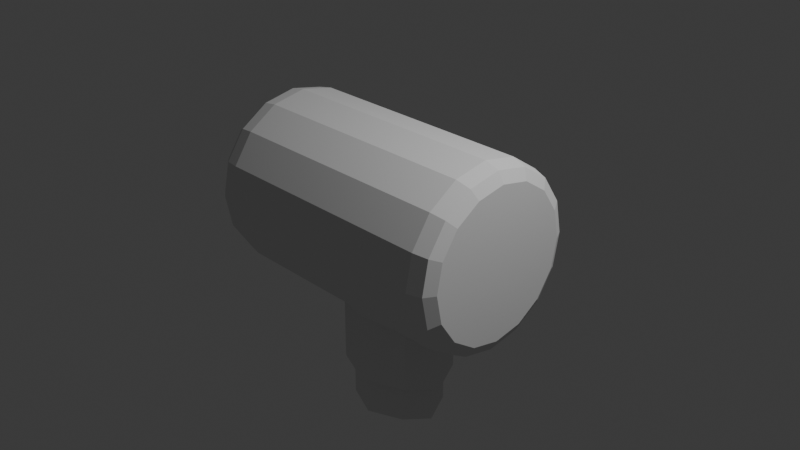 # Source: transmissor.blend  (saved by Blender 4.0.36; exported with 4.5.12 LTS)
import bpy
from mathutils import Matrix  # noqa: F401  (used for matrix-valued properties, if any)

bpy.ops.wm.read_factory_settings(use_empty=True)
scene = bpy.context.scene
scene.name = 'Scene'

# ---- collections
col_collection = bpy.data.collections.new('Collection'); scene.collection.children.link(col_collection)

# ---- world
world_world = bpy.data.worlds.new('World'); scene.world = world_world
world_world.use_nodes = True; world_world.node_tree.nodes.clear()
_N = world_world.node_tree.nodes; _L = world_world.node_tree.links
n0 = _N.new('ShaderNodeOutputWorld'); n0.name = 'World Output'; n0.location = (300, 300)
n1 = _N.new('ShaderNodeBackground'); n1.name = 'Background'; n1.location = (10, 300)
n1.inputs[0].default_value = (0.05088, 0.05088, 0.05088, 1.0)
_L.new(n1.outputs[0], n0.inputs[0])
n0.is_active_output = True
world_world.color = (0.05088, 0.05088, 0.05088)
world_world.use_sun_shadow = False
world_world.sun_shadow_jitter_overblur = 0.0

# ---- cameras
cam_camera = bpy.data.cameras.new('Camera')
cam_camera.clip_end = 100.0
cam_camera.ortho_scale = 7.314

# ---- lights
light_light = bpy.data.lights.new('Light', 'POINT')
light_light.transmission_factor = 0.0
light_light.use_soft_falloff = False
light_light.energy = 1000.0
light_light.shadow_soft_size = 0.1
light_light.shadow_maximum_resolution = 0.006
light_light.use_absolute_resolution = True

# ---- meshes
me_cylinder = bpy.data.meshes.new('Cylinder')
me_cylinder.from_pydata([(0.0, 1.0, -1.0), (0.3827, 0.9239, -1.0), (0.7071, 0.7071, -1.0), (0.9239, 0.3827, -1.0), (1.0, 0.0, -1.0), (0.9239, -0.3827, -1.0), (0.7071, -0.7071, -1.0), (0.3827, -0.9239, -1.0), (0.0, -1.0, -1.0), (-0.3827, -0.9239, -1.0), (-0.7071, -0.7071, -1.0), (-0.9239, -0.3827, -1.0), (-1.0, 0.0, -1.0), (-0.9239, 0.3827, -1.0), (-0.7071, 0.7071, -1.0), (-0.3827, 0.9239, -1.0), (-0.1634, 0.507, -1.159), (-0.3019, 0.5084, -1.159), (-0.3046, 0.2752, -1.159), (-0.3074, 6.924e-10, -1.159), (-0.3046, -0.2752, -1.159), (-0.3019, -0.5084, -1.159), (-0.1634, -0.507, -1.159), (5.007e-09, -0.5063, -1.159), (0.1634, -0.507, -1.159), (0.3019, -0.5084, -1.159), (0.3046, -0.2752, -1.159), (0.3074, 6.924e-10, -1.159), (0.3046, 0.2752, -1.159), (0.3019, 0.5084, -1.159), (5.007e-09, 0.5063, -1.159), (0.1634, 0.507, -1.159), (-1.49e-08, 0.7435, -1.337), (-4.064e-09, 1.0, -1.085), (-1.35e-08, 0.8718, -1.303), (-9.779e-09, 0.9656, -1.211), (0.3827, 0.9239, -1.085), (0.2845, 0.6869, -1.337), (0.3695, 0.8921, -1.211), (0.3336, 0.8054, -1.303), (0.7071, 0.7071, -1.085), (0.5257, 0.5257, -1.337), (0.6828, 0.6828, -1.211), (0.6164, 0.6164, -1.303), (0.9239, 0.3827, -1.085), (0.6869, 0.2845, -1.337), (0.8921, 0.3695, -1.211), (0.8054, 0.3336, -1.303), (1.0, 0.0, -1.085), (0.7435, 0.0, -1.337), (0.9656, 0.0, -1.211), (0.8718, 0.0, -1.303), (0.9239, -0.3827, -1.085), (0.6869, -0.2845, -1.337), (0.8921, -0.3695, -1.211), (0.8054, -0.3336, -1.303), (0.7071, -0.7071, -1.085), (0.5257, -0.5257, -1.337), (0.6828, -0.6828, -1.211), (0.6164, -0.6164, -1.303), (0.3827, -0.9239, -1.085), (0.2845, -0.6869, -1.337), (0.3695, -0.8921, -1.211), (0.3336, -0.8054, -1.303), (-4.064e-09, -1.0, -1.085), (-1.49e-08, -0.7435, -1.337), (-9.779e-09, -0.9656, -1.211), (-1.35e-08, -0.8718, -1.303), (-0.3827, -0.9239, -1.085), (-0.2845, -0.6869, -1.337), (-0.3695, -0.8921, -1.211), (-0.3336, -0.8054, -1.303), (-0.7071, -0.7071, -1.085), (-0.5257, -0.5257, -1.337), (-0.6828, -0.6828, -1.211), (-0.6164, -0.6164, -1.303), (-0.9239, -0.3827, -1.085), (-0.6869, -0.2845, -1.337), (-0.8921, -0.3695, -1.211), (-0.8054, -0.3336, -1.303), (-1.0, 0.0, -1.085), (-0.7435, 0.0, -1.337), (-0.9656, 0.0, -1.211), (-0.8718, 0.0, -1.303), (-0.9239, 0.3827, -1.085), (-0.6869, 0.2845, -1.337), (-0.8921, 0.3695, -1.211), (-0.8054, 0.3336, -1.303), (-0.7071, 0.7071, -1.085), (-0.5257, 0.5257, -1.337), (-0.6828, 0.6828, -1.211), (-0.6164, 0.6164, -1.303), (-0.3827, 0.9239, -1.085), (-0.2845, 0.6869, -1.337), (-0.3695, 0.8921, -1.211), (-0.3336, 0.8054, -1.303), (0.0, 1.0, -0.5), (0.0, 1.0, 0.0), (0.0, 1.0, 0.5), (0.3827, 0.9239, 0.5), (0.3827, 0.9239, 0.0), (0.3827, 0.9239, -0.5), (0.7071, 0.7071, 0.5), (0.7071, 0.7071, 0.0), (0.7071, 0.7071, -0.5), (0.9239, 0.3557, 0.3391), (0.9239, 0.5444, 1.501e-15), (0.9239, 0.3557, -0.3391), (1.0, 0.0, 0.4458), (1.0, 0.0, -0.4458), (0.9239, -0.3557, 0.3391), (0.9239, -0.5444, 1.501e-15), (0.9239, -0.3557, -0.3391), (0.7071, -0.7071, 0.5), (0.7071, -0.7071, 0.0), (0.7071, -0.7071, -0.5), (0.3827, -0.9239, 0.5), (0.3827, -0.9239, 0.0), (0.3827, -0.9239, -0.5), (0.0, -1.0, 0.5), (0.0, -1.0, 0.0), (0.0, -1.0, -0.5), (-0.3827, -0.9239, 0.5), (-0.3827, -0.9239, 0.0), (-0.3827, -0.9239, -0.5), (-0.7071, -0.7071, 0.5), (-0.7071, -0.7071, 0.0), (-0.7071, -0.7071, -0.5), (-0.9239, -0.3827, 0.5), (-0.9239, -0.3827, 0.0), (-0.9239, -0.3827, -0.5), (-1.0, 0.0, 0.5), (-1.0, 0.0, 0.0), (-1.0, 0.0, -0.5), (-0.9239, 0.3827, 0.5), (-0.9239, 0.3827, 0.0), (-0.9239, 0.3827, -0.5), (-0.7071, 0.7071, 0.5), (-0.7071, 0.7071, 0.0), (-0.7071, 0.7071, -0.5), (-0.3827, 0.9239, 0.5), (-0.3827, 0.9239, 0.0), (-0.3827, 0.9239, -0.5), (1.707, 0.304, 0.2733), (1.712, 0.4571, 1.501e-15), (1.707, 0.304, -0.2733), (1.778, 0.0, 0.3651), (1.771, 0.0, -0.4458), (1.707, -0.304, 0.2733), (1.712, -0.4571, 1.501e-15), (1.707, -0.304, -0.2733), (-0.2845, 0.6869, -1.159), (-0.5257, 0.5257, -1.159), (-0.6869, 0.2845, -1.159), (-0.7435, 0.0, -1.159), (-0.6869, -0.2845, -1.159), (-0.5257, -0.5257, -1.159), (-0.2845, -0.6869, -1.159), (5.722e-09, -0.7435, -1.159), (0.2845, -0.6869, -1.159), (0.5257, -0.5257, -1.159), (0.6869, -0.2845, -1.159), (0.7435, 0.0, -1.159), (0.6869, 0.2845, -1.159), (0.5257, 0.5257, -1.159), (5.722e-09, 0.7435, -1.159), (0.2845, 0.6869, -1.159), (-0.1634, 0.507, -1.056), (-0.3019, 0.5084, -1.056), (-0.3046, 0.2752, -1.056), (-0.3074, 6.924e-10, -1.056), (-0.3046, -0.2752, -1.056), (-0.3019, -0.5084, -1.056), (-0.1634, -0.507, -1.056), (-1.613e-08, -0.5063, -1.056), (0.1634, -0.507, -1.056), (0.3019, -0.5084, -1.056), (0.3046, -0.2752, -1.056), (0.3074, 6.924e-10, -1.056), (0.3046, 0.2752, -1.056), (0.3019, 0.5084, -1.056), (-1.613e-08, 0.5063, -1.056), (0.1634, 0.507, -1.056), (-0.1446, 0.4488, -1.068), (-0.1356, 0.395, -1.074), (-0.1382, 0.4212, -1.072), (-0.2253, 0.3959, -1.074), (-0.2675, 0.4504, -1.068), (-0.248, 0.4225, -1.072), (-0.2705, 0.2444, -1.068), (-0.2272, 0.2278, -1.074), (-0.2504, 0.2328, -1.072), (-0.2296, 1.849e-09, -1.074), (-0.2732, 1.444e-09, -1.068), (-0.2528, 1.73e-09, -1.072), (-0.2705, -0.2444, -1.068), (-0.2272, -0.2278, -1.074), (-0.2504, -0.2328, -1.072), (-0.2253, -0.3959, -1.074), (-0.2675, -0.4504, -1.068), (-0.248, -0.4225, -1.072), (-0.1446, -0.4488, -1.068), (-0.1356, -0.395, -1.074), (-0.1382, -0.4212, -1.072), (-1.202e-08, -0.3944, -1.074), (-1.71e-08, -0.4479, -1.068), (-1.581e-08, -0.4205, -1.072), (0.1446, -0.4488, -1.068), (0.1356, -0.395, -1.074), (0.1382, -0.4212, -1.072), (0.2253, -0.3959, -1.074), (0.2675, -0.4504, -1.068), (0.248, -0.4225, -1.072), (0.2705, -0.2444, -1.068), (0.2272, -0.2278, -1.074), (0.2504, -0.2328, -1.072), (0.2296, 1.849e-09, -1.074), (0.2732, 1.444e-09, -1.068), (0.2528, 1.73e-09, -1.072), (0.2705, 0.2444, -1.068), (0.2272, 0.2278, -1.074), (0.2504, 0.2328, -1.072), (0.2253, 0.3959, -1.074), (0.2675, 0.4504, -1.068), (0.248, 0.4225, -1.072), (-1.71e-08, 0.4479, -1.068), (-1.202e-08, 0.3944, -1.074), (-1.581e-08, 0.4205, -1.072), (0.1446, 0.4488, -1.068), (0.1356, 0.395, -1.074), (0.1382, 0.4212, -1.072), (1.695, 0.3557, 0.3391), (1.695, 0.5444, 1.501e-15), (1.695, 0.3557, -0.3391), (1.695, -0.3557, 0.3391), (1.695, -0.5444, 1.501e-15), (1.695, -0.3557, -0.3391), (1.778, 0.0, -0.3651), (1.771, 0.0, 0.4458), (2.207, 0.0, 0.3651), (2.2, 0.0, -1.776e-15), (2.207, 0.0, -0.3651), (2.141, -0.4571, -2.754e-16), (2.141, 0.4571, -2.754e-16), (2.135, 0.304, 0.2733), (2.135, 0.304, -0.2733), (2.135, -0.304, 0.2733), (2.135, -0.304, -0.2733), (0.0, 0.8303, 1.0), (0.0, 1.0, 0.8335), (0.0, 0.9503, 0.9512), (0.3177, 0.7671, 1.0), (0.3827, 0.9239, 0.8335), (0.3637, 0.878, 0.9512), (0.5871, 0.5871, 1.0), (0.7071, 0.7071, 0.8335), (0.672, 0.672, 0.9512), (0.7671, 0.3177, 1.0), (0.9239, 0.3759, 0.8336), (0.878, 0.3617, 0.9513), (0.8303, 0.0, 1.0), (1.0, 0.0, 0.8336), (0.9503, 0.0, 0.9513), (0.7671, -0.3177, 1.0), (0.9239, -0.3759, 0.8336), (0.878, -0.3617, 0.9513), (0.5871, -0.5871, 1.0), (0.7071, -0.7071, 0.8335), (0.672, -0.672, 0.9512), (0.3177, -0.7671, 1.0), (0.3827, -0.9239, 0.8335), (0.3637, -0.878, 0.9512), (0.0, -0.8303, 1.0), (0.0, -1.0, 0.8335), (0.0, -0.9503, 0.9512), (-0.3177, -0.7671, 1.0), (-0.3827, -0.9239, 0.8335), (-0.3637, -0.878, 0.9512), (-0.5871, -0.5871, 1.0), (-0.7071, -0.7071, 0.8335), (-0.672, -0.672, 0.9512), (-0.7671, -0.3177, 1.0), (-0.9239, -0.3827, 0.8335), (-0.878, -0.3637, 0.9512), (-0.8303, 0.0, 1.0), (-1.0, 0.0, 0.8335), (-0.9503, 0.0, 0.9512), (-0.7671, 0.3177, 1.0), (-0.9239, 0.3827, 0.8335), (-0.878, 0.3637, 0.9512), (-0.5871, 0.5871, 1.0), (-0.7071, 0.7071, 0.8335), (-0.672, 0.672, 0.9512), (-0.3177, 0.7671, 1.0), (-0.3827, 0.9239, 0.8335), (-0.3637, 0.878, 0.9512)], [], [(140, 294, 249, 98), (102, 255, 258, 105), (105, 258, 261, 108), (108, 261, 264, 110), (110, 264, 267, 113), (113, 267, 270, 116), (116, 270, 273, 119), (119, 273, 276, 122), (122, 276, 279, 125), (125, 279, 282, 128), (128, 282, 285, 131), (131, 285, 288, 134), (134, 288, 291, 137), (137, 291, 294, 140), (98, 249, 252, 99), (99, 252, 255, 102), (3, 4, 48, 44), (15, 0, 33, 92), (8, 9, 68, 64), (89, 93, 151, 152), (13, 14, 88, 84), (6, 7, 60, 56), (11, 12, 80, 76), (1, 2, 40, 36), (4, 5, 52, 48), (9, 10, 72, 68), (14, 15, 92, 88), (2, 3, 44, 40), (7, 8, 64, 60), (12, 13, 84, 80), (5, 6, 56, 52), (10, 11, 76, 72), (16, 30, 181, 167), (33, 36, 38, 35), (35, 38, 39, 34), (34, 39, 37, 32), (36, 40, 42, 38), (38, 42, 43, 39), (39, 43, 41, 37), (40, 44, 46, 42), (42, 46, 47, 43), (43, 47, 45, 41), (44, 48, 50, 46), (46, 50, 51, 47), (47, 51, 49, 45), (48, 52, 54, 50), (50, 54, 55, 51), (51, 55, 53, 49), (52, 56, 58, 54), (54, 58, 59, 55), (55, 59, 57, 53), (56, 60, 62, 58), (58, 62, 63, 59), (59, 63, 61, 57), (60, 64, 66, 62), (62, 66, 67, 63), (63, 67, 65, 61), (64, 68, 70, 66), (66, 70, 71, 67), (67, 71, 69, 65), (68, 72, 74, 70), (70, 74, 75, 71), (71, 75, 73, 69), (72, 76, 78, 74), (74, 78, 79, 75), (75, 79, 77, 73), (76, 80, 82, 78), (78, 82, 83, 79), (79, 83, 81, 77), (80, 84, 86, 82), (82, 86, 87, 83), (83, 87, 85, 81), (84, 88, 90, 86), (86, 90, 91, 87), (87, 91, 89, 85), (88, 92, 94, 90), (90, 94, 95, 91), (91, 95, 93, 89), (92, 33, 35, 94), (94, 35, 34, 95), (95, 34, 32, 93), (0, 1, 36, 33), (85, 89, 152, 153), (81, 85, 153, 154), (77, 81, 154, 155), (73, 77, 155, 156), (69, 73, 156, 157), (65, 69, 157, 158), (61, 65, 158, 159), (57, 61, 159, 160), (53, 57, 160, 161), (93, 32, 165, 151), (49, 53, 161, 162), (45, 49, 162, 163), (41, 45, 163, 164), (37, 41, 164, 166), (32, 37, 166, 165), (15, 142, 96, 0), (142, 141, 97, 96), (141, 140, 98, 97), (14, 139, 142, 15), (139, 138, 141, 142), (138, 137, 140, 141), (13, 136, 139, 14), (136, 135, 138, 139), (135, 134, 137, 138), (12, 133, 136, 13), (133, 132, 135, 136), (132, 131, 134, 135), (11, 130, 133, 12), (130, 129, 132, 133), (129, 128, 131, 132), (10, 127, 130, 11), (127, 126, 129, 130), (126, 125, 128, 129), (9, 124, 127, 10), (124, 123, 126, 127), (123, 122, 125, 126), (8, 121, 124, 9), (121, 120, 123, 124), (120, 119, 122, 123), (7, 118, 121, 8), (118, 117, 120, 121), (117, 116, 119, 120), (6, 115, 118, 7), (115, 114, 117, 118), (114, 113, 116, 117), (5, 112, 115, 6), (112, 111, 114, 115), (111, 110, 113, 114), (4, 109, 112, 5), (110, 111, 235, 234), (109, 107, 233, 147), (3, 107, 109, 4), (105, 108, 238, 231), (107, 106, 232, 233), (2, 104, 107, 3), (104, 103, 106, 107), (103, 102, 105, 106), (1, 101, 104, 2), (101, 100, 103, 104), (100, 99, 102, 103), (0, 96, 101, 1), (96, 97, 100, 101), (97, 98, 99, 100), (149, 150, 247, 242), (146, 148, 246, 239), (143, 146, 239, 244), (144, 143, 244, 243), (106, 105, 231, 232), (108, 110, 234, 238), (111, 112, 236, 235), (112, 109, 147, 236), (16, 17, 152, 151), (18, 19, 154, 153), (20, 21, 156, 155), (22, 23, 158, 157), (24, 25, 160, 159), (26, 27, 162, 161), (28, 29, 164, 163), (17, 18, 153, 152), (30, 16, 151, 165), (27, 28, 163, 162), (25, 26, 161, 160), (23, 24, 159, 158), (21, 22, 157, 156), (31, 30, 165, 166), (19, 20, 155, 154), (29, 31, 166, 164), (19, 18, 169, 170), (28, 27, 178, 179), (21, 20, 171, 172), (26, 25, 176, 177), (23, 22, 173, 174), (24, 23, 174, 175), (25, 24, 175, 176), (22, 21, 172, 173), (27, 26, 177, 178), (30, 31, 182, 181), (29, 28, 179, 180), (20, 19, 170, 171), (18, 17, 168, 169), (17, 16, 167, 168), (31, 29, 180, 182), (167, 181, 225, 183), (182, 180, 223, 228), (172, 171, 195, 199), (170, 169, 189, 193), (226, 229, 222, 220, 216, 214, 210, 208, 204, 202, 198, 196, 192, 190, 186, 184), (181, 182, 228, 225), (169, 168, 187, 189), (171, 170, 193, 195), (180, 179, 219, 223), (173, 172, 199, 201), (178, 177, 213, 217), (175, 174, 205, 207), (176, 175, 207, 211), (177, 176, 211, 213), (174, 173, 201, 205), (179, 178, 217, 219), (184, 186, 188, 185), (185, 188, 187, 183), (190, 192, 194, 191), (191, 194, 193, 189), (196, 198, 200, 197), (197, 200, 199, 195), (202, 204, 206, 203), (203, 206, 205, 201), (208, 210, 212, 209), (209, 212, 211, 207), (214, 216, 218, 215), (215, 218, 217, 213), (220, 222, 224, 221), (221, 224, 223, 219), (186, 190, 191, 188), (188, 191, 189, 187), (226, 184, 185, 227), (227, 185, 183, 225), (216, 220, 221, 218), (218, 221, 219, 217), (210, 214, 215, 212), (212, 215, 213, 211), (204, 208, 209, 206), (206, 209, 207, 205), (198, 202, 203, 200), (200, 203, 201, 199), (229, 226, 227, 230), (230, 227, 225, 228), (192, 196, 197, 194), (194, 197, 195, 193), (222, 229, 230, 224), (224, 230, 228, 223), (168, 167, 183, 187), (143, 144, 232, 231), (144, 145, 233, 232), (149, 148, 234, 235), (150, 149, 235, 236), (237, 150, 236, 147), (148, 146, 238, 234), (145, 237, 147, 233), (146, 143, 231, 238), (241, 240, 242, 247), (240, 239, 246, 242), (245, 243, 240, 241), (243, 244, 239, 240), (145, 144, 243, 245), (237, 145, 245, 241), (150, 237, 241, 247), (148, 149, 242, 246), (252, 249, 250, 253), (253, 250, 248, 251), (255, 252, 253, 256), (256, 253, 251, 254), (258, 255, 256, 259), (259, 256, 254, 257), (261, 258, 259, 262), (262, 259, 257, 260), (264, 261, 262, 265), (265, 262, 260, 263), (267, 264, 265, 268), (268, 265, 263, 266), (270, 267, 268, 271), (271, 268, 266, 269), (273, 270, 271, 274), (274, 271, 269, 272), (276, 273, 274, 277), (277, 274, 272, 275), (279, 276, 277, 280), (280, 277, 275, 278), (282, 279, 280, 283), (283, 280, 278, 281), (285, 282, 283, 286), (286, 283, 281, 284), (288, 285, 286, 289), (289, 286, 284, 287), (291, 288, 289, 292), (292, 289, 287, 290), (294, 291, 292, 295), (295, 292, 290, 293), (249, 294, 295, 250), (250, 295, 293, 248), (251, 248, 293, 290, 287, 284, 281, 278, 275, 272, 269, 266, 263, 260, 257, 254)])
_uv = me_cylinder.uv_layers.new(name='UVMap')
_uv.uv.foreach_set('vector', [0.0625, 0.875, 0.0625, 0.9584, 0.0, 0.9584, 0.0, 0.875, 0.875, 0.875, 0.875, 0.9584, 0.8125, 0.9685, 0.8125, 0.875, 0.8125, 0.875, 0.8125, 0.9685, 0.75, 0.9625, 0.75, 0.875, 0.75, 0.875, 0.75, 0.9625, 0.6875, 0.9685, 0.6875, 0.875, 0.6875, 0.875, 0.6875, 0.9685, 0.625, 0.9584, 0.625, 0.875, 0.625, 0.875, 0.625, 0.9584, 0.5625, 0.9584, 0.5625, 0.875, 0.5625, 0.875, 0.5625, 0.9584, 0.5, 0.9584, 0.5, 0.875, 0.5, 0.875, 0.5, 0.9584, 0.4375, 0.9584, 0.4375, 0.875, 0.4375, 0.875, 0.4375, 0.9584, 0.375, 0.9584, 0.375, 0.875, 0.375, 0.875, 0.375, 0.9584, 0.3125, 0.9584, 0.3125, 0.875, 0.3125, 0.875, 0.3125, 0.9584, 0.25, 0.9584, 0.25, 0.875, 0.25, 0.875, 0.25, 0.9584, 0.1875, 0.9584, 0.1875, 0.875, 0.1875, 0.875, 0.1875, 0.9584, 0.125, 0.9584, 0.125, 0.875, 0.125, 0.875, 0.125, 0.9584, 0.0625, 0.9584, 0.0625, 0.875, 1.0, 0.875, 1.0, 0.9584, 0.9375, 0.9584, 0.9375, 0.875, 0.9375, 0.875, 0.9375, 0.9584, 0.875, 0.9584, 0.875, 0.875, 0.8125, 0.5, 0.75, 0.5, 0.75, 0.5, 0.8125, 0.5, 0.0625, 0.5, 0.0, 0.5, 0.0, 0.5, 0.0625, 0.5, 0.5, 0.5, 0.4375, 0.5, 0.4375, 0.5, 0.5, 0.5, 0.6238, 0.3762, 0.6817, 0.4149, 0.6817, 0.4149, 0.6238, 0.3762, 0.1875, 0.5, 0.125, 0.5, 0.125, 0.5, 0.1875, 0.5, 0.625, 0.5, 0.5625, 0.5, 0.5625, 0.5, 0.625, 0.5, 0.3125, 0.5, 0.25, 0.5, 0.25, 0.5, 0.3125, 0.5, 0.9375, 0.5, 0.875, 0.5, 0.875, 0.5, 0.9375, 0.5, 0.75, 0.5, 0.6875, 0.5, 0.6875, 0.5, 0.75, 0.5, 0.4375, 0.5, 0.375, 0.5, 0.375, 0.5, 0.4375, 0.5, 0.125, 0.5, 0.0625, 0.5, 0.0625, 0.5, 0.125, 0.5, 0.875, 0.5, 0.8125, 0.5, 0.8125, 0.5, 0.875, 0.5, 0.5625, 0.5, 0.5, 0.5, 0.5, 0.5, 0.5625, 0.5, 0.25, 0.5, 0.1875, 0.5, 0.1875, 0.5, 0.25, 0.5, 0.6875, 0.5, 0.625, 0.5, 0.625, 0.5, 0.6875, 0.5, 0.375, 0.5, 0.3125, 0.5, 0.3125, 0.5, 0.375, 0.5, 0.6912, 0.3919, 0.75, 0.4035, 0.75, 0.4035, 0.6912, 0.3919, 1.0, 0.5, 0.9375, 0.5, 0.9386, 0.5, 0.9989, 0.5, 0.7516, 0.4897, 0.8403, 0.472, 0.8301, 0.4433, 0.75, 0.4592, 0.75, 0.4592, 0.8301, 0.4433, 0.8183, 0.4149, 0.75, 0.4284, 0.9375, 0.5, 0.875, 0.5, 0.8761, 0.5, 0.9364, 0.5, 0.8432, 0.4708, 0.9184, 0.4206, 0.8979, 0.3979, 0.8301, 0.4433, 0.8301, 0.4433, 0.8979, 0.3979, 0.8762, 0.3762, 0.8183, 0.4149, 0.875, 0.5, 0.8125, 0.5, 0.8136, 0.5, 0.8739, 0.5, 0.9206, 0.4184, 0.9708, 0.3432, 0.9433, 0.3301, 0.8979, 0.3979, 0.8979, 0.3979, 0.9433, 0.3301, 0.9149, 0.3183, 0.8762, 0.3762, 0.8125, 0.5, 0.75, 0.5, 0.7511, 0.5, 0.8114, 0.5, 0.972, 0.3403, 0.9897, 0.2516, 0.9592, 0.25, 0.9433, 0.3301, 0.9433, 0.3301, 0.9592, 0.25, 0.9284, 0.25, 0.9149, 0.3183, 0.75, 0.5, 0.6875, 0.5, 0.6886, 0.5, 0.7489, 0.5, 0.9897, 0.2484, 0.972, 0.1597, 0.9433, 0.1699, 0.9592, 0.25, 0.9592, 0.25, 0.9433, 0.1699, 0.9149, 0.1817, 0.9284, 0.25, 0.6875, 0.5, 0.625, 0.5, 0.6261, 0.5, 0.6864, 0.5, 0.9708, 0.1568, 0.9206, 0.08163, 0.8979, 0.1021, 0.9433, 0.1699, 0.9433, 0.1699, 0.8979, 0.1021, 0.8762, 0.1238, 0.9149, 0.1817, 0.625, 0.5, 0.5625, 0.5, 0.5636, 0.5, 0.6239, 0.5, 0.9184, 0.0794, 0.8432, 0.02916, 0.8301, 0.0567, 0.8979, 0.1021, 0.8979, 0.1021, 0.8301, 0.0567, 0.8183, 0.08514, 0.8762, 0.1238, 0.5625, 0.5, 0.5, 0.5, 0.5011, 0.5, 0.5614, 0.5, 0.8403, 0.02796, 0.7516, 0.01031, 0.75, 0.04078, 0.8301, 0.0567, 0.8301, 0.0567, 0.75, 0.04078, 0.75, 0.07156, 0.8183, 0.08514, 0.5, 0.5, 0.4375, 0.5, 0.4386, 0.5, 0.4989, 0.5, 0.7484, 0.01031, 0.6597, 0.02796, 0.6699, 0.0567, 0.75, 0.04078, 0.75, 0.04078, 0.6699, 0.0567, 0.6817, 0.08514, 0.75, 0.07156, 0.4375, 0.5, 0.375, 0.5, 0.3761, 0.5, 0.4364, 0.5, 0.6568, 0.02916, 0.5816, 0.0794, 0.6021, 0.1021, 0.6699, 0.0567, 0.6699, 0.0567, 0.6021, 0.1021, 0.6238, 0.1238, 0.6817, 0.08514, 0.375, 0.5, 0.3125, 0.5, 0.3136, 0.5, 0.3739, 0.5, 0.5794, 0.08163, 0.5292, 0.1568, 0.5567, 0.1699, 0.6021, 0.1021, 0.6021, 0.1021, 0.5567, 0.1699, 0.5851, 0.1817, 0.6238, 0.1238, 0.3125, 0.5, 0.25, 0.5, 0.2511, 0.5, 0.3114, 0.5, 0.528, 0.1597, 0.5103, 0.2484, 0.5408, 0.25, 0.5567, 0.1699, 0.5567, 0.1699, 0.5408, 0.25, 0.5716, 0.25, 0.5851, 0.1817, 0.25, 0.5, 0.1875, 0.5, 0.1886, 0.5, 0.2489, 0.5, 0.5103, 0.2516, 0.528, 0.3403, 0.5567, 0.3301, 0.5408, 0.25, 0.5408, 0.25, 0.5567, 0.3301, 0.5851, 0.3183, 0.5716, 0.25, 0.1875, 0.5, 0.125, 0.5, 0.1261, 0.5, 0.1864, 0.5, 0.5292, 0.3432, 0.5794, 0.4184, 0.6021, 0.3979, 0.5567, 0.3301, 0.5567, 0.3301, 0.6021, 0.3979, 0.6238, 0.3762, 0.5851, 0.3183, 0.125, 0.5, 0.0625, 0.5, 0.06357, 0.5, 0.1239, 0.5, 0.5816, 0.4206, 0.6568, 0.4708, 0.6699, 0.4433, 0.6021, 0.3979, 0.6021, 0.3979, 0.6699, 0.4433, 0.6817, 0.4149, 0.6238, 0.3762, 0.0625, 0.5, 0.0, 0.5, 0.001074, 0.5, 0.06143, 0.5, 0.6597, 0.472, 0.7484, 0.4897, 0.75, 0.4592, 0.6699, 0.4433, 0.6699, 0.4433, 0.75, 0.4592, 0.75, 0.4284, 0.6817, 0.4149, 1.0, 0.5, 0.9375, 0.5, 0.9375, 0.5, 1.0, 0.5, 0.5851, 0.3183, 0.6238, 0.3762, 0.6238, 0.3762, 0.5851, 0.3183, 0.5716, 0.25, 0.5851, 0.3183, 0.5851, 0.3183, 0.5716, 0.25, 0.5851, 0.1817, 0.5716, 0.25, 0.5716, 0.25, 0.5851, 0.1817, 0.6238, 0.1238, 0.5851, 0.1817, 0.5851, 0.1817, 0.6238, 0.1238, 0.6817, 0.08514, 0.6238, 0.1238, 0.6238, 0.1238, 0.6817, 0.08514, 0.75, 0.07156, 0.6817, 0.08514, 0.6817, 0.08514, 0.75, 0.07156, 0.8183, 0.08514, 0.75, 0.07156, 0.75, 0.07156, 0.8183, 0.08514, 0.8762, 0.1238, 0.8183, 0.08514, 0.8183, 0.08514, 0.8762, 0.1238, 0.9149, 0.1817, 0.8762, 0.1238, 0.8762, 0.1238, 0.9149, 0.1817, 0.6817, 0.4149, 0.75, 0.4284, 0.75, 0.4284, 0.6817, 0.4149, 0.9284, 0.25, 0.9149, 0.1817, 0.9149, 0.1817, 0.9284, 0.25, 0.9149, 0.3183, 0.9284, 0.25, 0.9284, 0.25, 0.9149, 0.3183, 0.8762, 0.3762, 0.9149, 0.3183, 0.9149, 0.3183, 0.8762, 0.3762, 0.8183, 0.4149, 0.8762, 0.3762, 0.8762, 0.3762, 0.8183, 0.4149, 0.75, 0.4284, 0.8183, 0.4149, 0.8183, 0.4149, 0.75, 0.4284, 0.0625, 0.5, 0.0625, 0.625, 0.0, 0.625, 0.0, 0.5, 0.0625, 0.625, 0.0625, 0.75, 0.0, 0.75, 0.0, 0.625, 0.0625, 0.75, 0.0625, 0.875, 0.0, 0.875, 0.0, 0.75, 0.125, 0.5, 0.125, 0.625, 0.0625, 0.625, 0.0625, 0.5, 0.125, 0.625, 0.125, 0.75, 0.0625, 0.75, 0.0625, 0.625, 0.125, 0.75, 0.125, 0.875, 0.0625, 0.875, 0.0625, 0.75, 0.1875, 0.5, 0.1875, 0.625, 0.125, 0.625, 0.125, 0.5, 0.1875, 0.625, 0.1875, 0.75, 0.125, 0.75, 0.125, 0.625, 0.1875, 0.75, 0.1875, 0.875, 0.125, 0.875, 0.125, 0.75, 0.25, 0.5, 0.25, 0.625, 0.1875, 0.625, 0.1875, 0.5, 0.25, 0.625, 0.25, 0.75, 0.1875, 0.75, 0.1875, 0.625, 0.25, 0.75, 0.25, 0.875, 0.1875, 0.875, 0.1875, 0.75, 0.3125, 0.5, 0.3125, 0.625, 0.25, 0.625, 0.25, 0.5, 0.3125, 0.625, 0.3125, 0.75, 0.25, 0.75, 0.25, 0.625, 0.3125, 0.75, 0.3125, 0.875, 0.25, 0.875, 0.25, 0.75, 0.375, 0.5, 0.375, 0.625, 0.3125, 0.625, 0.3125, 0.5, 0.375, 0.625, 0.375, 0.75, 0.3125, 0.75, 0.3125, 0.625, 0.375, 0.75, 0.375, 0.875, 0.3125, 0.875, 0.3125, 0.75, 0.4375, 0.5, 0.4375, 0.625, 0.375, 0.625, 0.375, 0.5, 0.4375, 0.625, 0.4375, 0.75, 0.375, 0.75, 0.375, 0.625, 0.4375, 0.75, 0.4375, 0.875, 0.375, 0.875, 0.375, 0.75, 0.5, 0.5, 0.5, 0.625, 0.4375, 0.625, 0.4375, 0.5, 0.5, 0.625, 0.5, 0.75, 0.4375, 0.75, 0.4375, 0.625, 0.5, 0.75, 0.5, 0.875, 0.4375, 0.875, 0.4375, 0.75, 0.5625, 0.5, 0.5625, 0.625, 0.5, 0.625, 0.5, 0.5, 0.5625, 0.625, 0.5625, 0.75, 0.5, 0.75, 0.5, 0.625, 0.5625, 0.75, 0.5625, 0.875, 0.5, 0.875, 0.5, 0.75, 0.625, 0.5, 0.625, 0.625, 0.5625, 0.625, 0.5625, 0.5, 0.625, 0.625, 0.625, 0.75, 0.5625, 0.75, 0.5625, 0.625, 0.625, 0.75, 0.625, 0.875, 0.5625, 0.875, 0.5625, 0.75, 0.6875, 0.5, 0.6875, 0.625, 0.625, 0.625, 0.625, 0.5, 0.6875, 0.625, 0.6875, 0.75, 0.625, 0.75, 0.625, 0.625, 0.6875, 0.75, 0.6875, 0.875, 0.625, 0.875, 0.625, 0.75, 0.75, 0.5, 0.75, 0.625, 0.6875, 0.625, 0.6875, 0.5, 0.6875, 0.875, 0.6875, 0.75, 0.6875, 0.75, 0.6875, 0.875, 0.75, 0.625, 0.8125, 0.625, 0.8125, 0.625, 0.75, 0.625, 0.8125, 0.5, 0.8125, 0.625, 0.75, 0.625, 0.75, 0.5, 0.8125, 0.875, 0.75, 0.875, 0.75, 0.875, 0.8125, 0.875, 0.8125, 0.625, 0.8125, 0.75, 0.8125, 0.75, 0.8125, 0.625, 0.875, 0.5, 0.875, 0.625, 0.8125, 0.625, 0.8125, 0.5, 0.875, 0.625, 0.875, 0.75, 0.8125, 0.75, 0.8125, 0.625, 0.875, 0.75, 0.875, 0.875, 0.8125, 0.875, 0.8125, 0.75, 0.9375, 0.5, 0.9375, 0.625, 0.875, 0.625, 0.875, 0.5, 0.9375, 0.625, 0.9375, 0.75, 0.875, 0.75, 0.875, 0.625, 0.9375, 0.75, 0.9375, 0.875, 0.875, 0.875, 0.875, 0.75, 1.0, 0.5, 1.0, 0.625, 0.9375, 0.625, 0.9375, 0.5, 1.0, 0.625, 1.0, 0.75, 0.9375, 0.75, 0.9375, 0.625, 1.0, 0.75, 1.0, 0.875, 0.9375, 0.875, 0.9375, 0.75, 0.6976, 0.7501, 0.701, 0.654, 0.701, 0.654, 0.6976, 0.7501, 0.7498, 0.8522, 0.701, 0.846, 0.701, 0.846, 0.7498, 0.8522, 0.799, 0.846, 0.7498, 0.8522, 0.7498, 0.8522, 0.799, 0.846, 0.8024, 0.7501, 0.799, 0.846, 0.799, 0.846, 0.8024, 0.7501, 0.8125, 0.75, 0.8125, 0.875, 0.8125, 0.875, 0.8125, 0.75, 0.75, 0.875, 0.6875, 0.875, 0.6875, 0.875, 0.75, 0.875, 0.6875, 0.75, 0.6875, 0.625, 0.6875, 0.625, 0.6875, 0.75, 0.6875, 0.625, 0.75, 0.625, 0.75, 0.625, 0.6875, 0.625, 0.6912, 0.3919, 0.6414, 0.3586, 0.6238, 0.3762, 0.6817, 0.4149, 0.6081, 0.3088, 0.5965, 0.25, 0.5716, 0.25, 0.5851, 0.3183, 0.6081, 0.1912, 0.6414, 0.1414, 0.6238, 0.1238, 0.5851, 0.1817, 0.6912, 0.1081, 0.75, 0.09645, 0.75, 0.07156, 0.6817, 0.08514, 0.8088, 0.1081, 0.8586, 0.1414, 0.8762, 0.1238, 0.8183, 0.08514, 0.8919, 0.1912, 0.9035, 0.25, 0.9284, 0.25, 0.9149, 0.1817, 0.8919, 0.3088, 0.8586, 0.3586, 0.8762, 0.3762, 0.9149, 0.3183, 0.6414, 0.3586, 0.6081, 0.3088, 0.5851, 0.3183, 0.6238, 0.3762, 0.75, 0.4035, 0.6912, 0.3919, 0.6817, 0.4149, 0.75, 0.4284, 0.9035, 0.25, 0.8919, 0.3088, 0.9149, 0.3183, 0.9284, 0.25, 0.8586, 0.1414, 0.8919, 0.1912, 0.9149, 0.1817, 0.8762, 0.1238, 0.75, 0.09645, 0.8088, 0.1081, 0.8183, 0.08514, 0.75, 0.07156, 0.6414, 0.1414, 0.6912, 0.1081, 0.6817, 0.08514, 0.6238, 0.1238, 0.8088, 0.3919, 0.75, 0.4035, 0.75, 0.4284, 0.8183, 0.4149, 0.5965, 0.25, 0.6081, 0.1912, 0.5851, 0.1817, 0.5716, 0.25, 0.8586, 0.3586, 0.8088, 0.3919, 0.8183, 0.4149, 0.8762, 0.3762, 0.5965, 0.25, 0.6081, 0.3088, 0.6081, 0.3088, 0.5965, 0.25, 0.8919, 0.3088, 0.9035, 0.25, 0.9035, 0.25, 0.8919, 0.3088, 0.6414, 0.1414, 0.6081, 0.1912, 0.6081, 0.1912, 0.6414, 0.1414, 0.8919, 0.1912, 0.8586, 0.1414, 0.8586, 0.1414, 0.8919, 0.1912, 0.75, 0.09645, 0.6912, 0.1081, 0.6912, 0.1081, 0.75, 0.09645, 0.8088, 0.1081, 0.75, 0.09645, 0.75, 0.09645, 0.8088, 0.1081, 0.8586, 0.1414, 0.8088, 0.1081, 0.8088, 0.1081, 0.8586, 0.1414, 0.6912, 0.1081, 0.6414, 0.1414, 0.6414, 0.1414, 0.6912, 0.1081, 0.9035, 0.25, 0.8919, 0.1912, 0.8919, 0.1912, 0.9035, 0.25, 0.75, 0.4035, 0.8088, 0.3919, 0.8088, 0.3919, 0.75, 0.4035, 0.8586, 0.3586, 0.8919, 0.3088, 0.8919, 0.3088, 0.8586, 0.3586, 0.6081, 0.1912, 0.5965, 0.25, 0.5965, 0.25, 0.6081, 0.1912, 0.6081, 0.3088, 0.6414, 0.3586, 0.6414, 0.3586, 0.6081, 0.3088, 0.6414, 0.3586, 0.6912, 0.3919, 0.6912, 0.3919, 0.6414, 0.3586, 0.8088, 0.3919, 0.8586, 0.3586, 0.8586, 0.3586, 0.8088, 0.3919, 0.6912, 0.3919, 0.75, 0.4035, 0.75, 0.4035, 0.6912, 0.3919, 0.8088, 0.3919, 0.8586, 0.3586, 0.8586, 0.3586, 0.8088, 0.3919, 0.6414, 0.1414, 0.6081, 0.1912, 0.6081, 0.1912, 0.6414, 0.1414, 0.5965, 0.25, 0.6081, 0.3088, 0.6081, 0.3088, 0.5965, 0.25, 0.75, 0.3902, 0.8099, 0.3784, 0.8502, 0.3567, 0.8757, 0.31, 0.8873, 0.25, 0.8757, 0.19, 0.8502, 0.1433, 0.8099, 0.1216, 0.75, 0.1098, 0.6901, 0.1216, 0.6498, 0.1433, 0.6243, 0.19, 0.6127, 0.25, 0.6243, 0.31, 0.6498, 0.3567, 0.6901, 0.3784, 0.75, 0.4035, 0.8088, 0.3919, 0.8088, 0.3919, 0.75, 0.4035, 0.6081, 0.3088, 0.6414, 0.3586, 0.6414, 0.3586, 0.6081, 0.3088, 0.6081, 0.1912, 0.5965, 0.25, 0.5965, 0.25, 0.6081, 0.1912, 0.8586, 0.3586, 0.8919, 0.3088, 0.8919, 0.3088, 0.8586, 0.3586, 0.6912, 0.1081, 0.6414, 0.1414, 0.6414, 0.1414, 0.6912, 0.1081, 0.9035, 0.25, 0.8919, 0.1912, 0.8919, 0.1912, 0.9035, 0.25, 0.8088, 0.1081, 0.75, 0.09645, 0.75, 0.09645, 0.8088, 0.1081, 0.8586, 0.1414, 0.8088, 0.1081, 0.8088, 0.1081, 0.8586, 0.1414, 0.8919, 0.1912, 0.8586, 0.1414, 0.8586, 0.1414, 0.8919, 0.1912, 0.75, 0.09645, 0.6912, 0.1081, 0.6912, 0.1081, 0.75, 0.09645, 0.8919, 0.3088, 0.9035, 0.25, 0.9035, 0.25, 0.8919, 0.3088, 0.6901, 0.3784, 0.6498, 0.3567, 0.6419, 0.3589, 0.6906, 0.3915, 0.6906, 0.3915, 0.6419, 0.3589, 0.6414, 0.3586, 0.6912, 0.3919, 0.6243, 0.31, 0.6127, 0.25, 0.5965, 0.25, 0.6085, 0.3094, 0.6085, 0.3094, 0.5965, 0.25, 0.5965, 0.25, 0.6081, 0.3088, 0.6243, 0.19, 0.6498, 0.1433, 0.6419, 0.1411, 0.6085, 0.1906, 0.6085, 0.1906, 0.6419, 0.1411, 0.6414, 0.1414, 0.6081, 0.1912, 0.6901, 0.1216, 0.75, 0.1098, 0.75, 0.09645, 0.6906, 0.1085, 0.6906, 0.1085, 0.75, 0.09645, 0.75, 0.09645, 0.6912, 0.1081, 0.8099, 0.1216, 0.8502, 0.1433, 0.8581, 0.1411, 0.8094, 0.1085, 0.8094, 0.1085, 0.8581, 0.1411, 0.8586, 0.1414, 0.8088, 0.1081, 0.8757, 0.19, 0.8873, 0.25, 0.9035, 0.25, 0.8915, 0.1906, 0.8915, 0.1906, 0.9035, 0.25, 0.9035, 0.25, 0.8919, 0.1912, 0.8757, 0.31, 0.8502, 0.3567, 0.8581, 0.3589, 0.8915, 0.3094, 0.8915, 0.3094, 0.8581, 0.3589, 0.8586, 0.3586, 0.8919, 0.3088, 0.6498, 0.3567, 0.6243, 0.31, 0.6085, 0.3094, 0.6419, 0.3589, 0.6419, 0.3589, 0.6085, 0.3094, 0.6081, 0.3088, 0.6414, 0.3586, 0.75, 0.3902, 0.6901, 0.3784, 0.6906, 0.3915, 0.75, 0.4035, 0.75, 0.4035, 0.6906, 0.3915, 0.6912, 0.3919, 0.75, 0.4035, 0.8873, 0.25, 0.8757, 0.31, 0.8915, 0.3094, 0.9035, 0.25, 0.9035, 0.25, 0.8915, 0.3094, 0.8919, 0.3088, 0.9035, 0.25, 0.8502, 0.1433, 0.8757, 0.19, 0.8915, 0.1906, 0.8581, 0.1411, 0.8581, 0.1411, 0.8915, 0.1906, 0.8919, 0.1912, 0.8586, 0.1414, 0.75, 0.1098, 0.8099, 0.1216, 0.8094, 0.1085, 0.75, 0.09645, 0.75, 0.09645, 0.8094, 0.1085, 0.8088, 0.1081, 0.75, 0.09645, 0.6498, 0.1433, 0.6901, 0.1216, 0.6906, 0.1085, 0.6419, 0.1411, 0.6419, 0.1411, 0.6906, 0.1085, 0.6912, 0.1081, 0.6414, 0.1414, 0.8099, 0.3784, 0.75, 0.3902, 0.75, 0.4035, 0.8094, 0.3915, 0.8094, 0.3915, 0.75, 0.4035, 0.75, 0.4035, 0.8088, 0.3919, 0.6127, 0.25, 0.6243, 0.19, 0.6085, 0.1906, 0.5965, 0.25, 0.5965, 0.25, 0.6085, 0.1906, 0.6081, 0.1912, 0.5965, 0.25, 0.8502, 0.3567, 0.8099, 0.3784, 0.8094, 0.3915, 0.8581, 0.3589, 0.8581, 0.3589, 0.8094, 0.3915, 0.8088, 0.3919, 0.8586, 0.3586, 0.6414, 0.3586, 0.6912, 0.3919, 0.6912, 0.3919, 0.6414, 0.3586, 0.799, 0.846, 0.8024, 0.7501, 0.8125, 0.75, 0.8125, 0.875, 0.8024, 0.7501, 0.799, 0.654, 0.8125, 0.625, 0.8125, 0.75, 0.6976, 0.7501, 0.701, 0.846, 0.6875, 0.875, 0.6875, 0.75, 0.701, 0.654, 0.6976, 0.7501, 0.6875, 0.75, 0.6875, 0.625, 0.7498, 0.6478, 0.701, 0.654, 0.6875, 0.625, 0.75, 0.625, 0.701, 0.846, 0.7498, 0.8522, 0.75, 0.875, 0.6875, 0.875, 0.799, 0.654, 0.7498, 0.6478, 0.75, 0.625, 0.8125, 0.625, 0.7498, 0.8522, 0.799, 0.846, 0.8125, 0.875, 0.75, 0.875, 0.7498, 0.6478, 0.75, 0.75, 0.6976, 0.7501, 0.701, 0.654, 0.75, 0.75, 0.7498, 0.8522, 0.701, 0.846, 0.6976, 0.7501, 0.799, 0.654, 0.8024, 0.7501, 0.75, 0.75, 0.7498, 0.6478, 0.8024, 0.7501, 0.799, 0.846, 0.7498, 0.8522, 0.75, 0.75, 0.799, 0.654, 0.8024, 0.7501, 0.8024, 0.7501, 0.799, 0.654, 0.7498, 0.6478, 0.799, 0.654, 0.799, 0.654, 0.7498, 0.6478, 0.701, 0.654, 0.7498, 0.6478, 0.7498, 0.6478, 0.701, 0.654, 0.701, 0.846, 0.6976, 0.7501, 0.6976, 0.7501, 0.701, 0.846, 0.9375, 0.9584, 1.0, 0.9584, 0.9984, 1.0, 0.9391, 1.0, 0.3396, 0.4722, 0.2523, 0.4895, 0.25, 0.4493, 0.3263, 0.4341, 0.875, 0.9584, 0.9375, 0.9584, 0.9359, 1.0, 0.8766, 1.0, 0.4178, 0.421, 0.3438, 0.4704, 0.3263, 0.4341, 0.3909, 0.3909, 0.8125, 0.9685, 0.875, 0.9584, 0.8734, 1.0, 0.8138, 1.0, 0.4707, 0.3434, 0.421, 0.4178, 0.3909, 0.3909, 0.4341, 0.3263, 0.75, 0.9625, 0.8125, 0.9685, 0.8106, 1.0, 0.7516, 1.0, 0.4895, 0.2523, 0.4723, 0.3391, 0.4341, 0.3263, 0.4493, 0.25, 0.6875, 0.9685, 0.75, 0.9625, 0.7484, 1.0, 0.6894, 1.0, 0.4723, 0.1609, 0.4895, 0.2477, 0.4493, 0.25, 0.4341, 0.1737, 0.625, 0.9584, 0.6875, 0.9685, 0.6862, 1.0, 0.6266, 1.0, 0.421, 0.08223, 0.4707, 0.1566, 0.4341, 0.1737, 0.3909, 0.1091, 0.5625, 0.9584, 0.625, 0.9584, 0.6234, 1.0, 0.5641, 1.0, 0.3438, 0.02956, 0.4178, 0.079, 0.3909, 0.1091, 0.3263, 0.0659, 0.5, 0.9584, 0.5625, 0.9584, 0.5609, 1.0, 0.5016, 1.0, 0.2523, 0.01045, 0.3396, 0.02781, 0.3263, 0.0659, 0.25, 0.05073, 0.4375, 0.9584, 0.5, 0.9584, 0.4984, 1.0, 0.4391, 1.0, 0.1604, 0.02781, 0.2477, 0.01045, 0.25, 0.05073, 0.1737, 0.0659, 0.375, 0.9584, 0.4375, 0.9584, 0.4359, 1.0, 0.3766, 1.0, 0.08223, 0.079, 0.1562, 0.02956, 0.1737, 0.0659, 0.1091, 0.1091, 0.3125, 0.9584, 0.375, 0.9584, 0.3734, 1.0, 0.3141, 1.0, 0.02956, 0.1562, 0.079, 0.08223, 0.1091, 0.1091, 0.0659, 0.1737, 0.25, 0.9584, 0.3125, 0.9584, 0.3109, 1.0, 0.2516, 1.0, 0.01045, 0.2477, 0.02781, 0.1604, 0.0659, 0.1737, 0.05073, 0.25, 0.1875, 0.9584, 0.25, 0.9584, 0.2484, 1.0, 0.1891, 1.0, 0.02781, 0.3396, 0.01045, 0.2523, 0.05073, 0.25, 0.0659, 0.3263, 0.125, 0.9584, 0.1875, 0.9584, 0.1859, 1.0, 0.1266, 1.0, 0.079, 0.4178, 0.02956, 0.3438, 0.0659, 0.3263, 0.1091, 0.3909, 0.0625, 0.9584, 0.125, 0.9584, 0.1234, 1.0, 0.06405, 1.0, 0.1562, 0.4704, 0.08223, 0.421, 0.1091, 0.3909, 0.1737, 0.4341, 0.0, 0.9584, 0.0625, 0.9584, 0.06095, 1.0, 0.001553, 1.0, 0.2477, 0.4895, 0.1604, 0.4722, 0.1737, 0.4341, 0.25, 0.4493, 0.3263, 0.4341, 0.25, 0.4493, 0.1737, 0.4341, 0.1091, 0.3909, 0.0659, 0.3263, 0.05073, 0.25, 0.0659, 0.1737, 0.1091, 0.1091, 0.1737, 0.0659, 0.25, 0.05073, 0.3263, 0.0659, 0.3909, 0.1091, 0.4341, 0.1737, 0.4493, 0.25, 0.4341, 0.3263, 0.3909, 0.3909])
me_cylinder.update()

# ---- objects
ob_light = bpy.data.objects.new('Light', light_light)
ob_camera = bpy.data.objects.new('Camera', cam_camera)
ob_cylinder = bpy.data.objects.new('Cylinder', me_cylinder)

# ---- transforms, parenting, visibility, modifiers, constraints
ob_light.location = (4.076, 1.005, 5.904)
ob_light.rotation_euler = (0.6503, 0.05522, 1.866)
ob_light.lock_rotations_4d = False
ob_light.empty_display_type = 'ARROWS'
ob_light.color = (0.0, 0.0, 0.0, 0.0)
ob_light.lineart.crease_threshold = 0.0
ob_camera.location = (7.359, -6.926, 4.958)
ob_camera.rotation_euler = (1.109, 0.0, 0.8149)
ob_camera.lock_rotations_4d = False
ob_camera.empty_display_type = 'ARROWS'
ob_camera.color = (0.0, 0.0, 0.0, 0.0)
ob_camera.display_type = 'WIRE'
ob_camera.lineart.crease_threshold = 0.0
ob_cylinder.location = (0.0, 0.0, 0.0)
ob_cylinder.rotation_euler = (-0.0, 1.571, 0.0)
ob_cylinder.scale = (1.0, 1.0, 1.371)

# ---- collection membership
col_collection.objects.link(ob_light)
col_collection.objects.link(ob_camera)
col_collection.objects.link(ob_cylinder)

# ---- scene / render settings (as saved in the file)
scene.camera = ob_camera
scene.frame_start = 1; scene.frame_end = 250; scene.frame_set(1)
scene.render.engine = 'BLENDER_EEVEE_NEXT'
scene.cycles.sampling_pattern = 'TABULATED_SOBOL'
bpy.context.view_layer.update()
